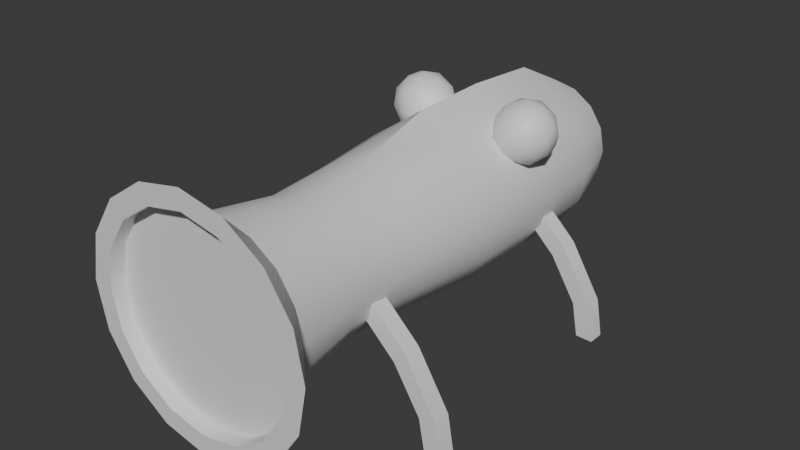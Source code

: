# Source: RangedEnemy.blend  (saved by Blender 4.4.32; exported with 4.5.12 LTS)
import bpy
from mathutils import Matrix  # noqa: F401  (used for matrix-valued properties, if any)

bpy.ops.wm.read_factory_settings(use_empty=True)
scene = bpy.context.scene
scene.name = 'Scene'

# ---- collections
col_collection = bpy.data.collections.new('Collection'); scene.collection.children.link(col_collection)

# ---- materials (node trees are filled in below, after node groups)
mat_text = bpy.data.materials.new('Text')

# ---- node groups
ng_smooth_by_angle = bpy.data.node_groups.new('Smooth by Angle', 'GeometryNodeTree')
_s = ng_smooth_by_angle.interface.new_socket(name='Mesh', in_out='OUTPUT', socket_type='NodeSocketGeometry')
_s = ng_smooth_by_angle.interface.new_socket(name='Mesh', in_out='INPUT', socket_type='NodeSocketGeometry')
_s = ng_smooth_by_angle.interface.new_socket(name='Angle', in_out='INPUT', socket_type='NodeSocketFloat')
_s.subtype = 'ANGLE'
_s.default_value = 0.5236
_s.min_value = 0.0
_s.max_value = 3.142
_s.description = 'Maximum face angle for smooth edges'
_s = ng_smooth_by_angle.interface.new_socket(name='Ignore Sharpness', in_out='INPUT', socket_type='NodeSocketBool')
_s.force_non_field = True
ng_smooth_by_angle.description = 'Set the sharpness of mesh edges based on the angle between the neighboring faces'
ng_smooth_by_angle.is_modifier = True
_N = ng_smooth_by_angle.nodes; _L = ng_smooth_by_angle.links
n0 = _N.new('GeometryNodeSetShadeSmooth'); n0.name = 'Set Shade Smooth'; n0.location = (120, -80)
n0.domain = 'EDGE'
n1 = _N.new('GeometryNodeSetShadeSmooth'); n1.name = 'Set Shade Smooth.001'; n1.location = (300, -80)
n2 = _N.new('NodeGroupOutput'); n2.name = 'Group Output'; n2.location = (480, -80)
n3 = _N.new('GeometryNodeInputMeshEdgeAngle'); n3.name = 'Edge Angle'; n3.location = (-440, -240)
n4 = _N.new('NodeGroupInput'); n4.name = 'Group Input'; n4.location = (-80, -80)
n5 = _N.new('GeometryNodeInputEdgeSmooth'); n5.name = 'Is Edge Smooth'; n5.location = (-260, -120)
n6 = _N.new('GeometryNodeInputShadeSmooth'); n6.name = 'Is Shade Smooth'; n6.location = (-440, -397)
n7 = _N.new('FunctionNodeCompare'); n7.name = 'Compare'; n7.location = (-260, -260)
n7.operation = 'LESS_EQUAL'
n7.inputs[6].default_value = (0.0, 0.0, 0.0, 0.0)
n7.inputs[7].default_value = (0.0, 0.0, 0.0, 0.0)
n8 = _N.new('FunctionNodeBooleanMath'); n8.name = 'Boolean Math.001'; n8.location = (-80, -260)
n9 = _N.new('NodeGroupInput'); n9.name = 'Group Input.001'; n9.location = (-440, -329)
n10 = _N.new('NodeGroupInput'); n10.name = 'Group Input.002'; n10.location = (-259, -189)
n11 = _N.new('FunctionNodeBooleanMath'); n11.name = 'Boolean Math'; n11.location = (-80, -149)
n11.operation = 'OR'
n12 = _N.new('FunctionNodeBooleanMath'); n12.name = 'Boolean Math.002'; n12.location = (-260, -380)
n12.operation = 'OR'
n13 = _N.new('NodeGroupInput'); n13.name = 'Group Input.003'; n13.location = (-440, -460)
_L.new(n3.outputs[0], n7.inputs[0])
_L.new(n1.outputs[0], n2.inputs[0])
_L.new(n9.outputs[1], n7.inputs[1])
_L.new(n7.outputs[0], n8.inputs[0])
_L.new(n4.outputs[0], n0.inputs[0])
_L.new(n0.outputs[0], n1.inputs[0])
_L.new(n8.outputs[0], n0.inputs[2])
_L.new(n10.outputs[2], n11.inputs[1])
_L.new(n5.outputs[0], n11.inputs[0])
_L.new(n11.outputs[0], n0.inputs[1])
_L.new(n13.outputs[2], n12.inputs[1])
_L.new(n6.outputs[0], n12.inputs[0])
_L.new(n12.outputs[0], n8.inputs[1])
n2.is_active_output = True

# ---- material node trees
mat_text.use_nodes = True; mat_text.node_tree.nodes.clear()
_N = mat_text.node_tree.nodes; _L = mat_text.node_tree.links
n0 = _N.new('ShaderNodeBsdfPrincipled'); n0.name = 'Principled BSDF'; n0.location = (10, 300)
n1 = _N.new('ShaderNodeOutputMaterial'); n1.name = 'Material Output'; n1.location = (300, 300)
_L.new(n0.outputs[0], n1.inputs[0])
n1.is_active_output = True

# ---- world
world_world = bpy.data.worlds.new('World'); scene.world = world_world
world_world.use_nodes = True; world_world.node_tree.nodes.clear()
_N = world_world.node_tree.nodes; _L = world_world.node_tree.links
n0 = _N.new('ShaderNodeOutputWorld'); n0.name = 'World Output'; n0.location = (300, 300)
n1 = _N.new('ShaderNodeBackground'); n1.name = 'Background'; n1.location = (10, 300)
n1.inputs[0].default_value = (0.05088, 0.05088, 0.05088, 1.0)
_L.new(n1.outputs[0], n0.inputs[0])
n0.is_active_output = True
world_world.color = (0.05088, 0.05088, 0.05088)
world_world.sun_shadow_jitter_overblur = 0.0

# ---- meshes
me_cube_002 = bpy.data.meshes.new('Cube.002')
me_cube_002.from_pydata([(-1.162, 1.507, 1.98), (-0.5939, 1.507, 2.526), (-1.162, 1.722, 1.98), (-0.5939, 1.722, 2.526), (-1.311, 1.507, 2.134), (-0.7424, 1.507, 2.681), (-1.311, 1.722, 2.134), (-0.7424, 1.722, 2.681), (-1.498, 1.722, 1.434), (-1.498, 1.507, 1.434), (-1.709, 1.722, 1.472), (-1.709, 1.507, 1.472), (-1.576, 1.722, 1.01), (-1.576, 1.507, 1.01), (-1.79, 1.722, 1.001), (-1.79, 1.507, 1.001), (3.116e-09, 3.107, 3.518), (-0.3027, 3.107, 3.458), (-0.5592, 3.107, 3.286), (-0.7307, 3.107, 3.03), (-0.7909, 3.107, 2.727), (-0.7307, 3.107, 2.425), (-0.5592, 3.107, 2.168), (-0.3027, 3.107, 1.997), (3.116e-09, 3.107, 1.936), (0.3027, 3.107, 1.997), (0.5592, 3.107, 2.168), (0.7307, 3.107, 2.425), (0.7909, 3.107, 2.727), (0.7307, 3.107, 3.03), (0.5592, 3.107, 3.286), (0.3027, 3.107, 3.458), (-8.052e-16, 2.364, 3.882), (-0.3827, 2.364, 3.651), (-0.7071, 2.364, 3.434), (-0.9239, 2.364, 3.11), (-1.0, 2.364, 2.727), (-0.9239, 2.364, 2.345), (-0.7071, 2.364, 2.02), (-0.3827, 2.364, 1.803), (-8.052e-16, 2.364, 1.727), (0.3827, 2.364, 1.803), (0.7071, 2.364, 2.02), (0.9239, 2.364, 2.345), (1.0, 2.364, 2.727), (0.9239, 2.364, 3.11), (0.7071, 2.364, 3.434), (0.3827, 2.364, 3.651), (-2.013e-15, 1.364, 3.946), (-0.3827, 1.364, 3.651), (-0.7071, 1.364, 3.434), (-0.9239, 1.364, 3.11), (-1.0, 1.364, 2.727), (-0.9239, 1.364, 2.345), (-0.7071, 1.364, 2.02), (-0.3827, 1.364, 1.803), (-2.013e-15, 1.364, 1.727), (0.3827, 1.364, 1.803), (0.7071, 1.364, 2.02), (0.9239, 1.364, 2.345), (1.0, 1.364, 2.727), (0.9239, 1.364, 3.11), (0.7071, 1.364, 3.434), (0.3827, 1.364, 3.651), (8.613e-15, 0.3641, 3.919), (-0.3827, 0.3641, 3.651), (-0.7071, 0.3641, 3.434), (-0.9239, 0.3641, 3.11), (-1.0, 0.3641, 2.727), (-0.9239, 0.3641, 2.345), (-0.7071, 0.3641, 2.02), (-0.3827, 0.3641, 1.803), (8.613e-15, 0.3641, 1.727), (0.3827, 0.3641, 1.803), (0.7071, 0.3641, 2.02), (0.9239, 0.3641, 2.345), (1.0, 0.3641, 2.727), (0.9239, 0.3641, 3.11), (0.7071, 0.3641, 3.434), (0.3827, 0.3641, 3.651), (1.485e-09, -0.6359, 3.628), (-0.3445, -0.6359, 3.559), (-0.6366, -0.6359, 3.364), (-0.8318, -0.6359, 3.072), (-0.9003, -0.6359, 2.727), (-0.8318, -0.6359, 2.383), (-0.6366, -0.6359, 2.091), (-0.3445, -0.6359, 1.895), (1.485e-09, -0.6359, 1.827), (0.3445, -0.6359, 1.895), (0.6366, -0.6359, 2.091), (0.8318, -0.6359, 2.383), (0.9003, -0.6359, 2.727), (0.8318, -0.6359, 3.072), (0.6366, -0.6359, 3.364), (0.3445, -0.6359, 3.559), (2.385e-09, -1.636, 3.567), (-0.3214, -1.636, 3.503), (-0.5939, -1.636, 3.321), (-0.776, -1.636, 3.049), (-0.8399, -1.636, 2.727), (-0.776, -1.636, 2.406), (-0.5939, -1.636, 2.133), (-0.3214, -1.636, 1.951), (2.385e-09, -1.636, 1.887), (0.3214, -1.636, 1.951), (0.5939, -1.636, 2.133), (0.776, -1.636, 2.406), (0.8399, -1.636, 2.727), (0.776, -1.636, 3.049), (0.5939, -1.636, 3.321), (0.3214, -1.636, 3.503), (4.049e-14, -2.636, 3.727), (-0.3827, -2.636, 3.651), (-0.7071, -2.636, 3.434), (-0.9239, -2.636, 3.11), (-1.0, -2.636, 2.727), (-0.9239, -2.636, 2.345), (-0.7071, -2.636, 2.02), (-0.3827, -2.636, 1.803), (4.049e-14, -2.636, 1.727), (0.3827, -2.636, 1.803), (0.7071, -2.636, 2.02), (0.9239, -2.636, 2.345), (1.0, -2.636, 2.727), (0.9239, -2.636, 3.11), (0.7071, -2.636, 3.434), (0.3827, -2.636, 3.651), (-0.4766, -3.108, 3.878), (-7.318e-09, -3.108, 3.973), (-0.8806, -3.108, 3.608), (-1.151, -3.108, 3.204), (-1.245, -3.108, 2.727), (-1.151, -3.108, 2.251), (-0.8806, -3.108, 1.847), (-0.4766, -3.108, 1.577), (-7.318e-09, -3.108, 1.482), (0.4766, -3.108, 1.577), (0.8806, -3.108, 1.847), (1.151, -3.108, 2.251), (1.245, -3.108, 2.727), (1.151, -3.108, 3.204), (0.8806, -3.108, 3.608), (0.4766, -3.108, 3.878), (-0.5706, -3.108, 4.105), (-7.318e-09, -3.108, 4.218), (-1.054, -3.108, 3.782), (-1.378, -3.108, 3.298), (-1.491, -3.108, 2.727), (-1.378, -3.108, 2.157), (-1.054, -3.108, 1.673), (-0.5706, -3.108, 1.35), (-7.318e-09, -3.108, 1.236), (0.5706, -3.108, 1.35), (1.054, -3.108, 1.673), (1.378, -3.108, 2.157), (1.491, -3.108, 2.727), (1.378, -3.108, 3.298), (1.054, -3.108, 3.782), (0.5706, -3.108, 4.105), (-0.4766, -2.927, 3.878), (-7.318e-09, -2.927, 3.973), (-0.8806, -2.927, 3.608), (-1.151, -2.927, 3.204), (-1.245, -2.927, 2.727), (-1.151, -2.927, 2.251), (-0.8806, -2.927, 1.847), (-0.4766, -2.927, 1.577), (-7.318e-09, -2.927, 1.482), (0.4766, -2.927, 1.577), (0.8806, -2.927, 1.847), (1.151, -2.927, 2.251), (1.245, -2.927, 2.727), (1.151, -2.927, 3.204), (0.8806, -2.927, 3.608), (0.4766, -2.927, 3.878), (-1.162, -1.462, 1.98), (-0.5939, -1.462, 2.526), (-1.162, -1.247, 1.98), (-0.5939, -1.247, 2.526), (-1.311, -1.462, 2.134), (-0.7424, -1.462, 2.681), (-1.311, -1.247, 2.134), (-0.7424, -1.247, 2.681), (-1.498, -1.247, 1.434), (-1.498, -1.462, 1.434), (-1.709, -1.247, 1.472), (-1.709, -1.462, 1.472), (-1.576, -1.247, 1.01), (-1.576, -1.462, 1.01), (-1.79, -1.247, 1.001), (-1.79, -1.462, 1.001), (1.111, 1.507, 1.98), (0.5424, 1.507, 2.526), (1.111, 1.722, 1.98), (0.5424, 1.722, 2.526), (1.259, 1.507, 2.134), (0.6908, 1.507, 2.681), (1.259, 1.722, 2.134), (0.6908, 1.722, 2.681), (1.446, 1.722, 1.434), (1.446, 1.507, 1.434), (1.657, 1.722, 1.472), (1.657, 1.507, 1.472), (1.524, 1.722, 1.01), (1.524, 1.507, 1.01), (1.738, 1.722, 1.001), (1.738, 1.507, 1.001), (1.111, -1.462, 1.98), (0.5424, -1.462, 2.526), (1.111, -1.247, 1.98), (0.5424, -1.247, 2.526), (1.259, -1.462, 2.134), (0.6908, -1.462, 2.681), (1.259, -1.247, 2.134), (0.6908, -1.247, 2.681), (1.446, -1.247, 1.434), (1.446, -1.462, 1.434), (1.657, -1.247, 1.472), (1.657, -1.462, 1.472), (1.524, -1.247, 1.01), (1.524, -1.462, 1.01), (1.738, -1.247, 1.001), (1.738, -1.462, 1.001), (-0.6654, 1.243, 3.2), (-0.3835, 1.038, 3.415), (-0.7731, 0.9113, 3.415), (-1.014, 1.243, 3.415), (-0.7731, 1.574, 3.415), (-0.3835, 1.447, 3.415), (-0.5577, 0.9113, 3.764), (-0.9473, 1.038, 3.764), (-0.9473, 1.447, 3.764), (-0.5577, 1.574, 3.764), (-0.3169, 1.243, 3.764), (-0.6654, 1.243, 3.979), (-0.7287, 1.048, 3.258), (-0.4997, 1.122, 3.258), (-0.563, 0.9275, 3.385), (-0.334, 1.243, 3.385), (-0.4997, 1.363, 3.258), (-0.8702, 1.243, 3.258), (-0.9335, 1.048, 3.385), (-0.7287, 1.437, 3.258), (-0.9335, 1.437, 3.385), (-0.563, 1.558, 3.385), (-0.2949, 1.122, 3.589), (-0.2949, 1.363, 3.589), (-0.6654, 0.8531, 3.589), (-0.4364, 0.9275, 3.589), (-1.036, 1.122, 3.589), (-0.8944, 0.9275, 3.589), (-0.8944, 1.558, 3.589), (-1.036, 1.363, 3.589), (-0.4364, 1.558, 3.589), (-0.6654, 1.632, 3.589), (-0.3973, 1.048, 3.794), (-0.7678, 0.9275, 3.794), (-0.9968, 1.243, 3.794), (-0.7678, 1.558, 3.794), (-0.3973, 1.437, 3.794), (-0.6021, 1.048, 3.921), (-0.4606, 1.243, 3.921), (-0.8311, 1.122, 3.921), (-0.8311, 1.363, 3.921), (-0.6021, 1.437, 3.921), (0.7996, 1.243, 3.2), (1.082, 1.038, 3.415), (0.692, 0.9113, 3.415), (0.4512, 1.243, 3.415), (0.692, 1.574, 3.415), (1.082, 1.447, 3.415), (0.9073, 0.9113, 3.764), (0.5177, 1.038, 3.764), (0.5177, 1.447, 3.764), (0.9073, 1.574, 3.764), (1.148, 1.243, 3.764), (0.7996, 1.243, 3.979), (0.7363, 1.048, 3.258), (0.9653, 1.122, 3.258), (0.902, 0.9275, 3.385), (1.131, 1.243, 3.385), (0.9653, 1.363, 3.258), (0.5948, 1.243, 3.258), (0.5315, 1.048, 3.385), (0.7363, 1.437, 3.258), (0.5315, 1.437, 3.385), (0.902, 1.558, 3.385), (1.17, 1.122, 3.589), (1.17, 1.363, 3.589), (0.7996, 0.8531, 3.589), (1.029, 0.9275, 3.589), (0.4291, 1.122, 3.589), (0.5706, 0.9275, 3.589), (0.5706, 1.558, 3.589), (0.4291, 1.363, 3.589), (1.029, 1.558, 3.589), (0.7996, 1.632, 3.589), (1.068, 1.048, 3.794), (0.6972, 0.9275, 3.794), (0.4682, 1.243, 3.794), (0.6972, 1.558, 3.794), (1.068, 1.437, 3.794), (0.8629, 1.048, 3.921), (1.004, 1.243, 3.921), (0.6339, 1.122, 3.921), (0.6339, 1.363, 3.921), (0.8629, 1.437, 3.921)], [], [(0, 2, 3, 1), (2, 6, 7, 3), (6, 4, 5, 7), (4, 0, 1, 5), (4, 11, 9, 0), (7, 5, 1, 3), (9, 13, 12, 8), (2, 8, 10, 6), (0, 9, 8, 2), (6, 10, 11, 4), (12, 13, 15, 14), (11, 15, 13, 9), (8, 12, 14, 10), (10, 14, 15, 11), (17, 16, 31, 30, 29, 28, 27, 26, 25, 24, 23, 22, 21, 20, 19, 18), (38, 39, 55, 54), (16, 17, 33, 32), (31, 16, 32, 47), (24, 25, 41, 40), (17, 18, 34, 33), (25, 26, 42, 41), (18, 19, 35, 34), (26, 27, 43, 42), (19, 20, 36, 35), (27, 28, 44, 43), (20, 21, 37, 36), (28, 29, 45, 44), (21, 22, 38, 37), (29, 30, 46, 45), (22, 23, 39, 38), (30, 31, 47, 46), (23, 24, 40, 39), (59, 60, 76, 75), (46, 47, 63, 62), (39, 40, 56, 55), (32, 33, 49, 48), (47, 32, 48, 63), (40, 41, 57, 56), (33, 34, 50, 49), (41, 42, 58, 57), (34, 35, 51, 50), (42, 43, 59, 58), (35, 36, 52, 51), (43, 44, 60, 59), (36, 37, 53, 52), (44, 45, 61, 60), (37, 38, 54, 53), (45, 46, 62, 61), (73, 74, 90, 89), (52, 53, 69, 68), (60, 61, 77, 76), (53, 54, 70, 69), (61, 62, 78, 77), (54, 55, 71, 70), (62, 63, 79, 78), (55, 56, 72, 71), (48, 49, 65, 64), (63, 48, 64, 79), (56, 57, 73, 72), (49, 50, 66, 65), (57, 58, 74, 73), (50, 51, 67, 66), (58, 59, 75, 74), (51, 52, 68, 67), (94, 95, 111, 110), (66, 67, 83, 82), (74, 75, 91, 90), (67, 68, 84, 83), (75, 76, 92, 91), (68, 69, 85, 84), (76, 77, 93, 92), (69, 70, 86, 85), (77, 78, 94, 93), (70, 71, 87, 86), (78, 79, 95, 94), (71, 72, 88, 87), (64, 65, 81, 80), (79, 64, 80, 95), (72, 73, 89, 88), (65, 66, 82, 81), (100, 101, 117, 116), (87, 88, 104, 103), (80, 81, 97, 96), (95, 80, 96, 111), (88, 89, 105, 104), (81, 82, 98, 97), (89, 90, 106, 105), (82, 83, 99, 98), (90, 91, 107, 106), (83, 84, 100, 99), (91, 92, 108, 107), (84, 85, 101, 100), (92, 93, 109, 108), (85, 86, 102, 101), (93, 94, 110, 109), (86, 87, 103, 102), (121, 122, 154, 153), (108, 109, 125, 124), (101, 102, 118, 117), (109, 110, 126, 125), (102, 103, 119, 118), (110, 111, 127, 126), (103, 104, 120, 119), (96, 97, 113, 112), (111, 96, 112, 127), (104, 105, 121, 120), (97, 98, 114, 113), (105, 106, 122, 121), (98, 99, 115, 114), (106, 107, 123, 122), (99, 100, 116, 115), (107, 108, 124, 123), (143, 129, 161, 175), (114, 115, 147, 146), (122, 123, 155, 154), (115, 116, 148, 147), (123, 124, 156, 155), (116, 117, 149, 148), (124, 125, 157, 156), (117, 118, 150, 149), (125, 126, 158, 157), (118, 119, 151, 150), (126, 127, 159, 158), (119, 120, 152, 151), (112, 113, 144, 145), (127, 112, 145, 159), (120, 121, 153, 152), (113, 114, 146, 144), (128, 129, 145, 144), (130, 128, 144, 146), (131, 130, 146, 147), (132, 131, 147, 148), (133, 132, 148, 149), (134, 133, 149, 150), (135, 134, 150, 151), (136, 135, 151, 152), (137, 136, 152, 153), (138, 137, 153, 154), (139, 138, 154, 155), (140, 139, 155, 156), (141, 140, 156, 157), (142, 141, 157, 158), (143, 142, 158, 159), (129, 143, 159, 145), (160, 162, 163, 164, 165, 166, 167, 168, 169, 170, 171, 172, 173, 174, 175, 161), (136, 137, 169, 168), (128, 130, 162, 160), (137, 138, 170, 169), (130, 131, 163, 162), (138, 139, 171, 170), (131, 132, 164, 163), (139, 140, 172, 171), (132, 133, 165, 164), (140, 141, 173, 172), (133, 134, 166, 165), (141, 142, 174, 173), (134, 135, 167, 166), (142, 143, 175, 174), (135, 136, 168, 167), (129, 128, 160, 161), (176, 178, 179, 177), (178, 182, 183, 179), (182, 180, 181, 183), (180, 176, 177, 181), (180, 187, 185, 176), (183, 181, 177, 179), (185, 189, 188, 184), (178, 184, 186, 182), (176, 185, 184, 178), (182, 186, 187, 180), (188, 189, 191, 190), (187, 191, 189, 185), (184, 188, 190, 186), (186, 190, 191, 187), (192, 194, 195, 193), (194, 198, 199, 195), (198, 196, 197, 199), (196, 192, 193, 197), (196, 203, 201, 192), (199, 197, 193, 195), (201, 205, 204, 200), (194, 200, 202, 198), (192, 201, 200, 194), (198, 202, 203, 196), (204, 205, 207, 206), (203, 207, 205, 201), (200, 204, 206, 202), (202, 206, 207, 203), (208, 210, 211, 209), (210, 214, 215, 211), (214, 212, 213, 215), (212, 208, 209, 213), (212, 219, 217, 208), (215, 213, 209, 211), (217, 221, 220, 216), (210, 216, 218, 214), (208, 217, 216, 210), (214, 218, 219, 212), (220, 221, 223, 222), (219, 223, 221, 217), (216, 220, 222, 218), (218, 222, 223, 219), (224, 237, 236), (225, 237, 239), (224, 236, 241), (224, 241, 243), (224, 243, 240), (225, 239, 246), (226, 238, 248), (227, 242, 250), (228, 244, 252), (229, 245, 254), (225, 246, 249), (226, 248, 251), (227, 250, 253), (228, 252, 255), (229, 254, 247), (230, 256, 261), (231, 257, 263), (232, 258, 264), (233, 259, 265), (234, 260, 262), (262, 265, 235), (262, 260, 265), (260, 233, 265), (265, 264, 235), (265, 259, 264), (259, 232, 264), (264, 263, 235), (264, 258, 263), (258, 231, 263), (263, 261, 235), (263, 257, 261), (257, 230, 261), (261, 262, 235), (261, 256, 262), (256, 234, 262), (247, 260, 234), (247, 254, 260), (254, 233, 260), (255, 259, 233), (255, 252, 259), (252, 232, 259), (253, 258, 232), (253, 250, 258), (250, 231, 258), (251, 257, 231), (251, 248, 257), (248, 230, 257), (249, 256, 230), (249, 246, 256), (246, 234, 256), (254, 255, 233), (254, 245, 255), (245, 228, 255), (252, 253, 232), (252, 244, 253), (244, 227, 253), (250, 251, 231), (250, 242, 251), (242, 226, 251), (248, 249, 230), (248, 238, 249), (238, 225, 249), (246, 247, 234), (246, 239, 247), (239, 229, 247), (240, 245, 229), (240, 243, 245), (243, 228, 245), (243, 244, 228), (243, 241, 244), (241, 227, 244), (241, 242, 227), (241, 236, 242), (236, 226, 242), (239, 240, 229), (239, 237, 240), (237, 224, 240), (236, 238, 226), (236, 237, 238), (237, 225, 238), (266, 279, 278), (267, 279, 281), (266, 278, 283), (266, 283, 285), (266, 285, 282), (267, 281, 288), (268, 280, 290), (269, 284, 292), (270, 286, 294), (271, 287, 296), (267, 288, 291), (268, 290, 293), (269, 292, 295), (270, 294, 297), (271, 296, 289), (272, 298, 303), (273, 299, 305), (274, 300, 306), (275, 301, 307), (276, 302, 304), (304, 307, 277), (304, 302, 307), (302, 275, 307), (307, 306, 277), (307, 301, 306), (301, 274, 306), (306, 305, 277), (306, 300, 305), (300, 273, 305), (305, 303, 277), (305, 299, 303), (299, 272, 303), (303, 304, 277), (303, 298, 304), (298, 276, 304), (289, 302, 276), (289, 296, 302), (296, 275, 302), (297, 301, 275), (297, 294, 301), (294, 274, 301), (295, 300, 274), (295, 292, 300), (292, 273, 300), (293, 299, 273), (293, 290, 299), (290, 272, 299), (291, 298, 272), (291, 288, 298), (288, 276, 298), (296, 297, 275), (296, 287, 297), (287, 270, 297), (294, 295, 274), (294, 286, 295), (286, 269, 295), (292, 293, 273), (292, 284, 293), (284, 268, 293), (290, 291, 272), (290, 280, 291), (280, 267, 291), (288, 289, 276), (288, 281, 289), (281, 271, 289), (282, 287, 271), (282, 285, 287), (285, 270, 287), (285, 286, 270), (285, 283, 286), (283, 269, 286), (283, 284, 269), (283, 278, 284), (278, 268, 284), (281, 282, 271), (281, 279, 282), (279, 266, 282), (278, 280, 268), (278, 279, 280), (279, 267, 280)])
me_cube_002.polygons.foreach_set('use_smooth', [True] * 362)
_uv = me_cube_002.uv_layers.new(name='UVMap')
_uv.uv.foreach_set('vector', [0.9541, 0.07353, 0.9302, 0.07373, 0.9306, 0.0001994, 0.9546, 5.576e-09, 0.8666, 0.09114, 0.8433, 0.08567, 0.8634, 1.784e-08, 0.8867, 0.005472, 0.1972, 0.7822, 0.1732, 0.7822, 0.1737, 0.6963, 0.1976, 0.6963, 0.9302, 0.08567, 0.9069, 0.09114, 0.8867, 0.005472, 0.91, 2.092e-08, 0.9302, 0.08567, 0.9272, 0.172, 0.9052, 0.1627, 0.9069, 0.09114, 0.8896, 0.295, 0.8896, 0.3189, 0.8665, 0.3191, 0.8665, 0.2952, 0.9541, 0.1413, 0.9546, 0.1894, 0.9306, 0.1896, 0.9302, 0.1415, 0.8666, 0.09114, 0.8683, 0.1627, 0.8463, 0.172, 0.8433, 0.08567, 0.9541, 0.07353, 0.9541, 0.1413, 0.9302, 0.1415, 0.9302, 0.07373, 0.1972, 0.7822, 0.1972, 0.8684, 0.1733, 0.8684, 0.1732, 0.7822, 0.9369, 0.295, 0.9369, 0.3189, 0.9137, 0.319, 0.9137, 0.2951, 0.9272, 0.172, 0.9063, 0.221, 0.8867, 0.2072, 0.9052, 0.1627, 0.8683, 0.1627, 0.8867, 0.2072, 0.8672, 0.221, 0.8463, 0.172, 0.1972, 0.8684, 0.1976, 0.9172, 0.1737, 0.9172, 0.1733, 0.8684, 0.1601, 0.7338, 0.1732, 0.7657, 0.1732, 0.8001, 0.1601, 0.832, 0.1357, 0.8563, 0.1039, 0.8695, 0.06939, 0.8695, 0.03755, 0.8563, 0.01319, 0.832, -1.432e-08, 0.8001, -1.27e-08, 0.7657, 0.01319, 0.7338, 0.03755, 0.7095, 0.06939, 0.6963, 0.1039, 0.6963, 0.1357, 0.7095, 0.3926, 0.08385, 0.4329, 0.08422, 0.4329, 0.1959, 0.3926, 0.1955, 0.1662, 0.6963, 0.142, 0.6958, 0.155, 0.6125, 0.2001, 0.6129, 0.5961, 0.3266, 0.6285, 0.3271, 0.6498, 0.4086, 0.5998, 0.4086, 0.4719, 0.0008212, 0.5037, 0.00053, 0.5167, 0.08385, 0.4765, 0.08421, 0.142, 0.6958, 0.1102, 0.6955, 0.1148, 0.6121, 0.155, 0.6125, 0.2251, -8.298e-09, 0.2501, 0.0005394, 0.2377, 0.08388, 0.2061, 0.0832, 0.1102, 0.6955, 0.07573, 0.6955, 0.07127, 0.6121, 0.1148, 0.6121, 0.2501, 0.0005394, 0.2823, 0.0008198, 0.2784, 0.08423, 0.2377, 0.08388, 0.07573, 0.6955, 0.04383, 0.6958, 0.03094, 0.6125, 0.07127, 0.6121, 0.2823, 0.0008198, 0.3168, 0.0007985, 0.3219, 0.08421, 0.2784, 0.08423, 0.04383, 0.6958, 0.01936, 0.6963, 2.295e-08, 0.6131, 0.03094, 0.6125, 0.3168, 0.0007985, 0.3482, 0.0004789, 0.3617, 0.0838, 0.3219, 0.08421, 0.3811, 4.072e-09, 0.4055, 0.0005344, 0.3926, 0.08385, 0.3617, 0.08318, 0.5304, 0.3272, 0.5617, 0.3267, 0.5563, 0.4086, 0.5167, 0.4093, 0.4055, 0.0005344, 0.4374, 0.0008228, 0.4329, 0.08422, 0.3926, 0.08385, 0.5617, 0.3267, 0.5961, 0.3266, 0.5998, 0.4086, 0.5563, 0.4086, 0.4374, 0.0008228, 0.4719, 0.0008212, 0.4765, 0.08421, 0.4329, 0.08422, 0.2784, 0.1959, 0.3219, 0.1958, 0.3219, 0.3075, 0.2784, 0.3075, 0.5563, 0.4086, 0.5998, 0.4086, 0.5998, 0.5202, 0.5563, 0.5202, 0.4329, 0.08422, 0.4765, 0.08421, 0.4765, 0.1959, 0.4329, 0.1959, 0.2001, 0.6129, 0.155, 0.6125, 0.155, 0.5008, 0.2061, 0.5012, 0.5998, 0.4086, 0.6498, 0.4086, 0.6535, 0.5199, 0.5998, 0.5202, 0.4765, 0.08421, 0.5167, 0.08385, 0.5167, 0.1955, 0.4765, 0.1959, 0.155, 0.6125, 0.1148, 0.6121, 0.1148, 0.5005, 0.155, 0.5008, 0.2061, 0.0832, 0.2377, 0.08388, 0.2377, 0.1955, 0.2061, 0.1948, 0.1148, 0.6121, 0.07127, 0.6121, 0.07127, 0.5005, 0.1148, 0.5005, 0.2377, 0.08388, 0.2784, 0.08423, 0.2784, 0.1959, 0.2377, 0.1955, 0.07127, 0.6121, 0.03094, 0.6125, 0.03094, 0.5008, 0.07127, 0.5005, 0.2784, 0.08423, 0.3219, 0.08421, 0.3219, 0.1958, 0.2784, 0.1959, 0.03094, 0.6125, 2.295e-08, 0.6131, 1.651e-08, 0.5015, 0.03094, 0.5008, 0.3219, 0.08421, 0.3617, 0.0838, 0.3617, 0.1954, 0.3219, 0.1958, 0.3617, 0.08318, 0.3926, 0.08385, 0.3926, 0.1955, 0.3617, 0.1948, 0.5167, 0.4093, 0.5563, 0.4086, 0.5563, 0.5202, 0.5167, 0.5209, 0.2061, 0.3065, 0.2377, 0.3072, 0.2436, 0.4186, 0.2151, 0.418, 0.03094, 0.5008, 1.651e-08, 0.5015, 1.025e-08, 0.3898, 0.03094, 0.3892, 0.3219, 0.1958, 0.3617, 0.1954, 0.3617, 0.3071, 0.3219, 0.3075, 0.3617, 0.1948, 0.3926, 0.1955, 0.3926, 0.3071, 0.3617, 0.3065, 0.5167, 0.5209, 0.5563, 0.5202, 0.5563, 0.6318, 0.5167, 0.6325, 0.3926, 0.1955, 0.4329, 0.1959, 0.4329, 0.3075, 0.3926, 0.3071, 0.5563, 0.5202, 0.5998, 0.5202, 0.5998, 0.6317, 0.5563, 0.6318, 0.4329, 0.1959, 0.4765, 0.1959, 0.4765, 0.3075, 0.4329, 0.3075, 0.2061, 0.5012, 0.155, 0.5008, 0.155, 0.3892, 0.2036, 0.3896, 0.5998, 0.5202, 0.6535, 0.5199, 0.6519, 0.6316, 0.5998, 0.6317, 0.4765, 0.1959, 0.5167, 0.1955, 0.5167, 0.3071, 0.4765, 0.3075, 0.155, 0.5008, 0.1148, 0.5005, 0.1148, 0.3888, 0.155, 0.3892, 0.2061, 0.1948, 0.2377, 0.1955, 0.2377, 0.3072, 0.2061, 0.3065, 0.1148, 0.5005, 0.07127, 0.5005, 0.07127, 0.3888, 0.1148, 0.3888, 0.2377, 0.1955, 0.2784, 0.1959, 0.2784, 0.3075, 0.2377, 0.3072, 0.07127, 0.5005, 0.03094, 0.5008, 0.03094, 0.3892, 0.07127, 0.3888, 0.5589, 0.7438, 0.5981, 0.7438, 0.597, 0.8556, 0.5604, 0.8557, 0.1148, 0.3888, 0.07127, 0.3888, 0.0734, 0.2774, 0.1126, 0.2774, 0.2377, 0.3072, 0.2784, 0.3075, 0.2803, 0.4189, 0.2436, 0.4186, 0.07127, 0.3888, 0.03094, 0.3892, 0.03709, 0.2777, 0.0734, 0.2774, 0.2784, 0.3075, 0.3219, 0.3075, 0.3195, 0.4189, 0.2803, 0.4189, 0.03094, 0.3892, 1.025e-08, 0.3898, 0.009226, 0.2783, 0.03709, 0.2777, 0.3219, 0.3075, 0.3617, 0.3071, 0.3553, 0.4185, 0.3195, 0.4189, 0.3617, 0.3065, 0.3926, 0.3071, 0.3988, 0.4186, 0.371, 0.418, 0.5167, 0.6325, 0.5563, 0.6318, 0.5589, 0.7438, 0.5232, 0.7445, 0.3926, 0.3071, 0.4329, 0.3075, 0.435, 0.4189, 0.3988, 0.4186, 0.5563, 0.6318, 0.5998, 0.6317, 0.5981, 0.7438, 0.5589, 0.7438, 0.4329, 0.3075, 0.4765, 0.3075, 0.4743, 0.4189, 0.435, 0.4189, 0.2036, 0.3896, 0.155, 0.3892, 0.1488, 0.2777, 0.1764, 0.2783, 0.5998, 0.6317, 0.6519, 0.6316, 0.6349, 0.7443, 0.5981, 0.7438, 0.4765, 0.3075, 0.5167, 0.3071, 0.5105, 0.4186, 0.4743, 0.4189, 0.155, 0.3892, 0.1148, 0.3888, 0.1126, 0.2774, 0.1488, 0.2777, 0.04081, 0.1662, 0.01482, 0.1667, 1.107e-08, 0.05487, 0.03094, 0.05423, 0.435, 0.4189, 0.4743, 0.4189, 0.4729, 0.5304, 0.4364, 0.5304, 0.6349, 0.7443, 0.6636, 0.7453, 0.6582, 0.8571, 0.6313, 0.8561, 0.5981, 0.7438, 0.6349, 0.7443, 0.6313, 0.8561, 0.597, 0.8556, 0.4743, 0.4189, 0.5105, 0.4186, 0.5067, 0.5301, 0.4729, 0.5304, 0.1488, 0.2777, 0.1126, 0.2774, 0.1113, 0.1659, 0.145, 0.1662, 0.2151, 0.418, 0.2436, 0.4186, 0.2472, 0.5301, 0.2207, 0.5295, 0.1126, 0.2774, 0.0734, 0.2774, 0.07468, 0.1659, 0.1113, 0.1659, 0.2436, 0.4186, 0.2803, 0.4189, 0.2814, 0.5304, 0.2472, 0.5301, 0.0734, 0.2774, 0.03709, 0.2777, 0.04081, 0.1662, 0.07468, 0.1659, 0.2803, 0.4189, 0.3195, 0.4189, 0.318, 0.5304, 0.2814, 0.5304, 0.03709, 0.2777, 0.009226, 0.2783, 0.01482, 0.1667, 0.04081, 0.1662, 0.3195, 0.4189, 0.3553, 0.4185, 0.3514, 0.53, 0.318, 0.5304, 0.371, 0.418, 0.3988, 0.4186, 0.4025, 0.5301, 0.3766, 0.5295, 0.5232, 0.7445, 0.5589, 0.7438, 0.5604, 0.8557, 0.5272, 0.8563, 0.3988, 0.4186, 0.435, 0.4189, 0.4364, 0.5304, 0.4025, 0.5301, 0.3784, 0.8107, 0.3784, 0.7671, 0.4322, 0.7564, 0.4322, 0.8214, 0.318, 0.5304, 0.3514, 0.53, 0.3617, 0.642, 0.3219, 0.6424, 0.3766, 0.5295, 0.4025, 0.5301, 0.3926, 0.6421, 0.3617, 0.6414, 0.5272, 0.8563, 0.5604, 0.8557, 0.5563, 0.9666, 0.5167, 0.9673, 0.4025, 0.5301, 0.4364, 0.5304, 0.4329, 0.6424, 0.3926, 0.6421, 0.5604, 0.8557, 0.597, 0.8556, 0.5998, 0.9665, 0.5563, 0.9666, 0.4364, 0.5304, 0.4729, 0.5304, 0.4765, 0.6424, 0.4329, 0.6424, 0.6313, 0.8561, 0.6582, 0.8571, 0.6726, 0.9683, 0.6407, 0.9671, 0.597, 0.8556, 0.6313, 0.8561, 0.6407, 0.9671, 0.5998, 0.9665, 0.4729, 0.5304, 0.5067, 0.5301, 0.5167, 0.6421, 0.4765, 0.6424, 0.145, 0.1662, 0.1113, 0.1659, 0.1148, 0.05389, 0.155, 0.05424, 0.2207, 0.5295, 0.2472, 0.5301, 0.2377, 0.6421, 0.2061, 0.6414, 0.1113, 0.1659, 0.07468, 0.1659, 0.07127, 0.05388, 0.1148, 0.05389, 0.2472, 0.5301, 0.2814, 0.5304, 0.2784, 0.6424, 0.2377, 0.6421, 0.07468, 0.1659, 0.04081, 0.1662, 0.03094, 0.05423, 0.07127, 0.05388, 0.2814, 0.5304, 0.318, 0.5304, 0.3219, 0.6424, 0.2784, 0.6424, 0.9682, 0.4311, 0.968, 0.3768, 0.9882, 0.3767, 0.9884, 0.431, 0.1148, 0.05389, 0.07127, 0.05388, 0.06081, 5.755e-08, 0.1258, 5.996e-06, 0.3784, 0.7671, 0.3617, 0.7268, 0.4073, 0.6964, 0.4322, 0.7564, 0.884, 0.6382, 0.8598, 0.6744, 0.8091, 0.6534, 0.8452, 0.5994, 0.2784, 0.6424, 0.3219, 0.6424, 0.3341, 0.6964, 0.2692, 0.6964, 0.8598, 0.6744, 0.8513, 0.7172, 0.7964, 0.7172, 0.8091, 0.6534, 0.6726, 0.8564, 0.7089, 0.8322, 0.7476, 0.871, 0.6936, 0.9071, 0.8513, 0.7172, 0.8598, 0.7599, 0.8091, 0.7809, 0.7964, 0.7172, 0.7089, 0.8322, 0.7331, 0.796, 0.7837, 0.817, 0.7476, 0.871, 0.8598, 0.7599, 0.884, 0.7961, 0.8452, 0.8349, 0.8091, 0.7809, 0.7331, 0.796, 0.7416, 0.7533, 0.7964, 0.7533, 0.7837, 0.817, 0.4329, 0.6424, 0.4765, 0.6424, 0.4873, 0.6964, 0.4223, 0.6964, 0.7331, 0.7105, 0.7089, 0.6743, 0.7476, 0.6355, 0.7837, 0.6895, 0.7416, 0.7533, 0.7331, 0.7105, 0.7837, 0.6895, 0.7964, 0.7533, 0.3617, 0.8509, 0.3784, 0.8107, 0.4322, 0.8214, 0.4073, 0.8814, 0.7089, 0.6743, 0.6726, 0.6501, 0.6936, 0.5994, 0.7476, 0.6355, 0.6027, 0.04769, 0.5644, 0.08606, 0.5416, 0.0708, 0.5875, 0.02486, 0.6529, 0.02692, 0.6027, 0.04769, 0.5875, 0.02486, 0.6475, 2.267e-08, 0.7071, 0.02692, 0.6529, 0.02692, 0.6475, 2.267e-08, 0.7125, 1.124e-08, 0.7573, 0.04769, 0.7071, 0.02692, 0.7125, 1.124e-08, 0.7725, 0.02486, 0.7956, 0.08606, 0.7573, 0.04769, 0.7725, 0.02486, 0.8185, 0.0708, 0.8164, 0.1362, 0.7956, 0.08606, 0.8185, 0.0708, 0.8433, 0.1308, 0.8164, 0.1904, 0.8164, 0.1362, 0.8433, 0.1308, 0.8433, 0.1958, 0.7956, 0.2406, 0.8164, 0.1904, 0.8433, 0.1958, 0.8185, 0.2558, 0.7573, 0.2789, 0.7956, 0.2406, 0.8185, 0.2558, 0.7725, 0.3018, 0.7071, 0.2997, 0.7573, 0.2789, 0.7725, 0.3018, 0.7125, 0.3266, 0.6529, 0.2997, 0.7071, 0.2997, 0.7125, 0.3266, 0.6475, 0.3266, 0.6027, 0.2789, 0.6529, 0.2997, 0.6475, 0.3266, 0.5875, 0.3018, 0.5644, 0.2406, 0.6027, 0.2789, 0.5875, 0.3018, 0.5416, 0.2558, 0.5436, 0.1904, 0.5644, 0.2406, 0.5416, 0.2558, 0.5167, 0.1958, 0.5436, 0.1362, 0.5436, 0.1904, 0.5167, 0.1958, 0.5167, 0.1308, 0.5644, 0.08606, 0.5436, 0.1362, 0.5167, 0.1308, 0.5416, 0.0708, 0.7819, 0.3266, 0.8362, 0.3266, 0.8863, 0.3474, 0.9247, 0.3858, 0.9454, 0.4359, 0.9454, 0.4902, 0.9247, 0.5403, 0.8863, 0.5787, 0.8362, 0.5994, 0.7819, 0.5994, 0.7318, 0.5787, 0.6934, 0.5403, 0.6726, 0.4902, 0.6726, 0.4359, 0.6934, 0.3858, 0.7318, 0.3474, 0.9669, 0.481, 0.9657, 0.5208, 0.9454, 0.521, 0.9466, 0.4812, 0.9758, -5.98e-09, 0.9751, 0.0394, 0.9548, 0.03948, 0.9555, 7.873e-05, 0.9708, 0.7925, 0.9714, 0.7424, 0.9917, 0.7425, 0.991, 0.7926, 0.9751, 0.0394, 0.9748, 0.09007, 0.9546, 0.09015, 0.9548, 0.03948, 0.9714, 0.7424, 0.9717, 0.6882, 0.9919, 0.6883, 0.9917, 0.7425, 0.9748, 0.09007, 0.9751, 0.1443, 0.9548, 0.1444, 0.9546, 0.09015, 0.9717, 0.6882, 0.9714, 0.638, 0.9917, 0.638, 0.9919, 0.6883, 0.9751, 0.1443, 0.9758, 0.1939, 0.9555, 0.1939, 0.9548, 0.1444, 0.9714, 0.638, 0.9708, 0.5994, 0.991, 0.5995, 0.9917, 0.638, 0.9657, 0.3266, 0.9669, 0.3759, 0.9466, 0.3761, 0.9454, 0.3268, 0.9673, 0.5197, 0.968, 0.4812, 0.9882, 0.4812, 0.9875, 0.5196, 0.9669, 0.3759, 0.9673, 0.4302, 0.947, 0.4303, 0.9466, 0.3761, 0.968, 0.4812, 0.9682, 0.4311, 0.9884, 0.431, 0.9882, 0.4812, 0.9673, 0.4302, 0.9669, 0.481, 0.9466, 0.4812, 0.947, 0.4303, 0.968, 0.3768, 0.9673, 0.3267, 0.9875, 0.3266, 0.9882, 0.3767, 0.3602, 0.77, 0.3363, 0.7702, 0.3368, 0.6966, 0.3607, 0.6964, 0.4555, 0.7875, 0.4322, 0.782, 0.4523, 0.6964, 0.4756, 0.7018, 0.4995, 0.7823, 0.4756, 0.7822, 0.4761, 0.6964, 0.5, 0.6964, 0.9708, 0.6851, 0.9475, 0.6906, 0.9274, 0.6049, 0.9507, 0.5994, 0.9708, 0.6851, 0.9679, 0.7714, 0.9458, 0.7621, 0.9475, 0.6906, 0.8665, 0.295, 0.8665, 0.3189, 0.8433, 0.3191, 0.8433, 0.2952, 0.3603, 0.8377, 0.3607, 0.8858, 0.3368, 0.886, 0.3364, 0.8379, 0.4555, 0.7875, 0.4572, 0.8591, 0.4351, 0.8683, 0.4322, 0.782, 0.3602, 0.77, 0.3603, 0.8377, 0.3364, 0.8379, 0.3363, 0.7702, 0.4995, 0.7823, 0.4996, 0.8685, 0.4756, 0.8685, 0.4756, 0.7822, 0.9129, 0.295, 0.9129, 0.3189, 0.8896, 0.319, 0.8896, 0.2951, 0.9679, 0.7714, 0.9469, 0.8204, 0.9274, 0.8066, 0.9458, 0.7621, 0.4572, 0.8591, 0.4756, 0.9035, 0.4561, 0.9174, 0.4351, 0.8683, 0.4996, 0.8685, 0.5, 0.9173, 0.4761, 0.9173, 0.4756, 0.8685, 0.9765, 0.9212, 0.9526, 0.9209, 0.953, 0.8349, 0.9769, 0.8352, 0.2294, 0.7876, 0.2061, 0.7821, 0.2262, 0.6964, 0.2495, 0.7019, 1.0, 0.2071, 0.9761, 0.2075, 0.9758, 0.1333, 0.9997, 0.1328, 0.2929, 0.7821, 0.2696, 0.7876, 0.2495, 0.7019, 0.2728, 0.6964, 0.2929, 0.7821, 0.29, 0.8684, 0.2679, 0.8591, 0.2696, 0.7876, 0.2266, 0.9177, 0.2266, 0.9416, 0.2061, 0.9413, 0.2061, 0.9174, 0.1708, 0.8698, 0.1708, 0.914, 0.1469, 0.9138, 0.1469, 0.8695, 0.2294, 0.7876, 0.2311, 0.8591, 0.209, 0.8684, 0.2061, 0.7821, 0.9765, 0.9212, 0.9769, 0.9851, 0.953, 0.9848, 0.9526, 0.9209, 1.0, 0.2071, 0.9997, 0.2652, 0.9758, 0.2657, 0.9761, 0.2075, 0.474, 0.9178, 0.474, 0.9417, 0.4531, 0.9413, 0.4531, 0.9174, 0.29, 0.8684, 0.269, 0.9174, 0.2495, 0.9036, 0.2679, 0.8591, 0.2311, 0.8591, 0.2495, 0.9036, 0.2299, 0.9174, 0.209, 0.8684, 0.4995, 0.9178, 0.4995, 0.9566, 0.4756, 0.9561, 0.4756, 0.9173, 0.9522, 0.9212, 0.9283, 0.9209, 0.9287, 0.8349, 0.9526, 0.8352, 0.3162, 0.7876, 0.2929, 0.7821, 0.313, 0.6964, 0.3363, 0.7019, 1.0, 0.07423, 0.9761, 0.07467, 0.9758, 0.0004412, 0.9997, 3.148e-08, 0.9274, 0.6851, 0.9041, 0.6906, 0.884, 0.6049, 0.9073, 0.5994, 0.9274, 0.6851, 0.9245, 0.7714, 0.9024, 0.7621, 0.9041, 0.6906, 0.2471, 0.9177, 0.2471, 0.9416, 0.2266, 0.9413, 0.2266, 0.9174, 0.1469, 0.8698, 0.1469, 0.914, 0.123, 0.9138, 0.123, 0.8695, 0.3162, 0.7876, 0.3179, 0.8591, 0.2958, 0.8684, 0.2929, 0.7821, 0.9522, 0.9212, 0.9526, 0.9851, 0.9287, 0.9848, 0.9283, 0.9209, 1.0, 0.07423, 0.9997, 0.1324, 0.9758, 0.1328, 0.9761, 0.07467, 0.4531, 0.9178, 0.4531, 0.9417, 0.4322, 0.9413, 0.4322, 0.9174, 0.9245, 0.7714, 0.9035, 0.8204, 0.884, 0.8066, 0.9024, 0.7621, 0.3179, 0.8591, 0.3363, 0.9036, 0.3168, 0.9174, 0.2958, 0.8684, 0.3602, 0.8865, 0.3602, 0.9253, 0.3363, 0.9248, 0.3363, 0.886, 0.9566, 0.2584, 0.9734, 0.2717, 0.9484, 0.2801, 0.7524, 0.9656, 0.7324, 0.956, 0.7503, 0.9429, 0.9566, 0.2584, 0.9484, 0.2801, 0.9329, 0.2584, 0.9566, 0.2584, 0.9329, 0.2584, 0.9484, 0.2366, 0.9566, 0.2584, 0.9484, 0.2366, 0.9734, 0.2448, 0.7524, 0.9656, 0.7503, 0.9429, 0.7735, 0.9563, 0.8848, 0.8906, 0.872, 0.8707, 0.8975, 0.8716, 0.8316, 0.9089, 0.81, 0.9068, 0.8179, 0.894, 0.105, 0.9253, 0.1007, 0.943, 0.08166, 0.9295, 0.123, 0.8857, 0.1178, 0.9053, 0.1029, 0.883, 0.7524, 0.9656, 0.7735, 0.9563, 0.77, 0.9777, 0.8848, 0.8906, 0.8975, 0.8716, 0.9081, 0.8949, 0.8316, 0.9089, 0.8179, 0.894, 0.8448, 0.894, 0.105, 0.9253, 0.08166, 0.9295, 0.09226, 0.9063, 0.7524, 0.9198, 0.77, 0.9073, 0.7735, 0.9294, 0.1803, 0.9787, 0.1604, 0.9731, 0.1827, 0.9581, 0.8084, 0.8723, 0.7964, 0.8584, 0.8179, 0.8505, 0.8542, 0.8723, 0.8311, 0.8725, 0.8448, 0.8505, 0.07953, 0.8872, 0.0667, 0.9072, 0.0615, 0.8845, 0.1404, 0.9602, 0.1362, 0.937, 0.1593, 0.9473, 0.1593, 0.9473, 0.1585, 0.922, 0.1784, 0.9348, 0.1593, 0.9473, 0.1362, 0.937, 0.1585, 0.922, 0.1362, 0.937, 0.1392, 0.9172, 0.1585, 0.922, 0.1585, 0.922, 0.1815, 0.9172, 0.1784, 0.9348, 0.8535, 0.8364, 0.8668, 0.8584, 0.8448, 0.8505, 0.8668, 0.8584, 0.8542, 0.8723, 0.8448, 0.8505, 0.8448, 0.8505, 0.8179, 0.8505, 0.8316, 0.8349, 0.8448, 0.8505, 0.8311, 0.8725, 0.8179, 0.8505, 0.8311, 0.8725, 0.8084, 0.8723, 0.8179, 0.8505, 0.1965, 0.9396, 0.1827, 0.9581, 0.1784, 0.9348, 0.1965, 0.9396, 0.1976, 0.9654, 0.1827, 0.9581, 0.9231, 0.8726, 0.9103, 0.8526, 0.9283, 0.8499, 0.1827, 0.9581, 0.1593, 0.9473, 0.1784, 0.9348, 0.1827, 0.9581, 0.1604, 0.9731, 0.1593, 0.9473, 0.1604, 0.9731, 0.1404, 0.9602, 0.1593, 0.9473, 0.7735, 0.9294, 0.7933, 0.9207, 0.792, 0.9427, 0.7735, 0.9294, 0.77, 0.9073, 0.7933, 0.9207, 0.1029, 0.883, 0.07953, 0.8872, 0.08385, 0.8695, 0.09226, 0.9063, 0.0667, 0.9072, 0.07953, 0.8872, 0.09226, 0.9063, 0.08166, 0.9295, 0.0667, 0.9072, 0.08166, 0.9295, 0.0615, 0.9268, 0.0667, 0.9072, 0.8448, 0.894, 0.8311, 0.8725, 0.8542, 0.8723, 0.8448, 0.894, 0.8179, 0.894, 0.8311, 0.8725, 0.8179, 0.894, 0.8084, 0.8723, 0.8311, 0.8725, 0.9081, 0.8949, 0.9231, 0.8726, 0.9283, 0.8922, 0.9081, 0.8949, 0.8975, 0.8716, 0.9231, 0.8726, 0.8975, 0.8716, 0.9103, 0.8526, 0.9231, 0.8726, 0.8869, 0.8484, 0.906, 0.8349, 0.9103, 0.8526, 0.77, 0.9777, 0.7735, 0.9563, 0.7933, 0.9642, 0.7735, 0.9563, 0.792, 0.9427, 0.7933, 0.9642, 0.1029, 0.883, 0.09226, 0.9063, 0.07953, 0.8872, 0.1029, 0.883, 0.1178, 0.9053, 0.09226, 0.9063, 0.1178, 0.9053, 0.105, 0.9253, 0.09226, 0.9063, 0.8668, 0.8853, 0.8448, 0.894, 0.8542, 0.8723, 0.08166, 0.9295, 0.1007, 0.943, 0.07511, 0.9439, 0.8535, 0.9068, 0.8316, 0.9089, 0.8448, 0.894, 0.8179, 0.894, 0.7964, 0.8853, 0.8084, 0.8723, 0.9147, 0.9093, 0.8891, 0.9084, 0.9081, 0.8949, 0.8891, 0.9084, 0.8848, 0.8906, 0.9081, 0.8949, 0.8975, 0.8716, 0.8869, 0.8484, 0.9103, 0.8526, 0.8975, 0.8716, 0.872, 0.8707, 0.8869, 0.8484, 0.872, 0.8707, 0.8668, 0.851, 0.8869, 0.8484, 0.7735, 0.9563, 0.7735, 0.9294, 0.792, 0.9427, 0.7735, 0.9563, 0.7503, 0.9429, 0.7735, 0.9294, 0.7503, 0.9429, 0.7524, 0.9198, 0.7735, 0.9294, 0.7324, 0.9291, 0.7446, 0.9071, 0.7524, 0.9198, 0.9734, 0.2448, 0.9484, 0.2366, 0.9637, 0.2228, 0.123, 0.928, 0.105, 0.9253, 0.1178, 0.9053, 0.9484, 0.2366, 0.9232, 0.2364, 0.9401, 0.221, 0.9484, 0.2366, 0.9329, 0.2584, 0.9232, 0.2364, 0.9329, 0.2584, 0.9137, 0.2581, 0.9232, 0.2364, 0.9329, 0.2584, 0.9232, 0.2799, 0.9137, 0.2581, 0.9329, 0.2584, 0.9484, 0.2801, 0.9232, 0.2799, 0.9484, 0.2801, 0.9401, 0.295, 0.9232, 0.2799, 0.7503, 0.9429, 0.7324, 0.9291, 0.7524, 0.9198, 0.7503, 0.9429, 0.7324, 0.956, 0.7324, 0.9291, 0.9734, 0.2717, 0.9566, 0.2584, 0.9734, 0.2448, 0.8668, 0.8934, 0.872, 0.8707, 0.8848, 0.8906, 0.9484, 0.2801, 0.9734, 0.2717, 0.9637, 0.2931, 0.7324, 0.956, 0.7524, 0.9656, 0.7446, 0.9775, 0.7155, 0.9446, 0.7324, 0.9578, 0.7073, 0.9662, 0.8164, 0.9674, 0.7964, 0.9577, 0.8143, 0.9446, 0.7155, 0.9446, 0.7073, 0.9662, 0.6918, 0.9445, 0.7155, 0.9446, 0.6918, 0.9445, 0.7073, 0.9227, 0.7155, 0.9446, 0.7073, 0.9227, 0.7324, 0.9309, 0.8164, 0.9674, 0.8143, 0.9446, 0.8376, 0.9581, 0.01803, 0.9253, 0.005197, 0.9053, 0.03075, 0.9063, 0.8785, 0.295, 0.8569, 0.2928, 0.8648, 0.2801, 0.4052, 0.9371, 0.4009, 0.9549, 0.3819, 0.9414, 0.4232, 0.8975, 0.418, 0.9172, 0.4031, 0.8949, 0.8164, 0.9674, 0.8376, 0.9581, 0.8341, 0.9795, 0.01803, 0.9253, 0.03075, 0.9063, 0.04135, 0.9295, 0.8785, 0.295, 0.8648, 0.2801, 0.8917, 0.2801, 0.4052, 0.9371, 0.3819, 0.9414, 0.3925, 0.9181, 0.8164, 0.9216, 0.8341, 0.9091, 0.8376, 0.9312, 0.9109, 0.9707, 0.891, 0.9652, 0.9133, 0.9502, 0.8553, 0.2584, 0.8433, 0.2445, 0.8648, 0.2366, 0.9011, 0.2584, 0.8781, 0.2586, 0.8917, 0.2366, 0.3798, 0.8991, 0.3669, 0.9191, 0.3617, 0.8964, 0.871, 0.9523, 0.8668, 0.929, 0.8899, 0.9394, 0.8899, 0.9394, 0.8891, 0.9141, 0.909, 0.9268, 0.8899, 0.9394, 0.8668, 0.929, 0.8891, 0.9141, 0.8668, 0.929, 0.8698, 0.9093, 0.8891, 0.9141, 0.8891, 0.9141, 0.9121, 0.9093, 0.909, 0.9268, 0.9004, 0.2225, 0.9137, 0.2445, 0.8917, 0.2366, 0.9137, 0.2445, 0.9011, 0.2584, 0.8917, 0.2366, 0.8917, 0.2366, 0.8648, 0.2366, 0.8785, 0.221, 0.8917, 0.2366, 0.8781, 0.2586, 0.8648, 0.2366, 0.8781, 0.2586, 0.8553, 0.2584, 0.8648, 0.2366, 0.9271, 0.9316, 0.9133, 0.9502, 0.909, 0.9268, 0.9271, 0.9316, 0.9282, 0.9574, 0.9133, 0.9502, 0.05631, 0.9072, 0.04348, 0.8872, 0.0615, 0.8845, 0.9133, 0.9502, 0.8899, 0.9394, 0.909, 0.9268, 0.9133, 0.9502, 0.891, 0.9652, 0.8899, 0.9394, 0.891, 0.9652, 0.871, 0.9523, 0.8899, 0.9394, 0.8376, 0.9312, 0.8573, 0.9225, 0.856, 0.9445, 0.8376, 0.9312, 0.8341, 0.9091, 0.8573, 0.9225, 0.4031, 0.8949, 0.3798, 0.8991, 0.3841, 0.8814, 0.3925, 0.9181, 0.3669, 0.9191, 0.3798, 0.8991, 0.3925, 0.9181, 0.3819, 0.9414, 0.3669, 0.9191, 0.3819, 0.9414, 0.3617, 0.9387, 0.3669, 0.9191, 0.8917, 0.2801, 0.8781, 0.2586, 0.9011, 0.2584, 0.8917, 0.2801, 0.8648, 0.2801, 0.8781, 0.2586, 0.8648, 0.2801, 0.8553, 0.2584, 0.8781, 0.2586, 0.04135, 0.9295, 0.05631, 0.9072, 0.0615, 0.9268, 0.04135, 0.9295, 0.03075, 0.9063, 0.05631, 0.9072, 0.03075, 0.9063, 0.04348, 0.8872, 0.05631, 0.9072, 0.02016, 0.883, 0.03916, 0.8695, 0.04348, 0.8872, 0.8341, 0.9795, 0.8376, 0.9581, 0.8573, 0.966, 0.8376, 0.9581, 0.856, 0.9445, 0.8573, 0.966, 0.4031, 0.8949, 0.3925, 0.9181, 0.3798, 0.8991, 0.4031, 0.8949, 0.418, 0.9172, 0.3925, 0.9181, 0.418, 0.9172, 0.4052, 0.9371, 0.3925, 0.9181, 0.9137, 0.2714, 0.8917, 0.2801, 0.9011, 0.2584, 0.3819, 0.9414, 0.4009, 0.9549, 0.3753, 0.9558, 0.9004, 0.2929, 0.8785, 0.295, 0.8917, 0.2801, 0.8648, 0.2801, 0.8433, 0.2714, 0.8553, 0.2584, 0.0479, 0.9439, 0.02234, 0.943, 0.04135, 0.9295, 0.02234, 0.943, 0.01803, 0.9253, 0.04135, 0.9295, 0.03075, 0.9063, 0.02016, 0.883, 0.04348, 0.8872, 0.03075, 0.9063, 0.005197, 0.9053, 0.02016, 0.883, 0.005197, 0.9053, -1.723e-08, 0.8857, 0.02016, 0.883, 0.8376, 0.9581, 0.8376, 0.9312, 0.856, 0.9445, 0.8376, 0.9581, 0.8143, 0.9446, 0.8376, 0.9312, 0.8143, 0.9446, 0.8164, 0.9216, 0.8376, 0.9312, 0.7964, 0.9309, 0.8086, 0.9089, 0.8164, 0.9216, 0.7324, 0.9309, 0.7073, 0.9227, 0.7227, 0.9089, 0.4232, 0.9399, 0.4052, 0.9371, 0.418, 0.9172, 0.7073, 0.9227, 0.6821, 0.9225, 0.699, 0.9071, 0.7073, 0.9227, 0.6918, 0.9445, 0.6821, 0.9225, 0.6918, 0.9445, 0.6726, 0.9442, 0.6821, 0.9225, 0.6918, 0.9445, 0.6821, 0.966, 0.6726, 0.9442, 0.6918, 0.9445, 0.7073, 0.9662, 0.6821, 0.966, 0.7073, 0.9662, 0.699, 0.9811, 0.6821, 0.966, 0.8143, 0.9446, 0.7964, 0.9309, 0.8164, 0.9216, 0.8143, 0.9446, 0.7964, 0.9577, 0.7964, 0.9309, 0.7324, 0.9578, 0.7155, 0.9446, 0.7324, 0.9309, -1.575e-08, 0.928, 0.005197, 0.9053, 0.01803, 0.9253, 0.7073, 0.9662, 0.7324, 0.9578, 0.7227, 0.9793, 0.7964, 0.9577, 0.8164, 0.9674, 0.8086, 0.9793])
me_cube_002.materials.append(mat_text)
me_cube_002.update()

# ---- objects
ob_cube_001 = bpy.data.objects.new('Cube.001', me_cube_002)

# ---- transforms, parenting, visibility, modifiers, constraints
ob_cube_001.location = (0.0, 0.0, 0.0)
_m = ob_cube_001.modifiers.new('Smooth by Angle', 'NODES')
_m.node_group = ng_smooth_by_angle
_m.use_pin_to_last = True
_m.show_group_selector = False

# ---- collection membership
col_collection.objects.link(ob_cube_001)

# ---- scene / render settings (as saved in the file)
scene.frame_start = 1; scene.frame_end = 250; scene.frame_set(1)
scene.render.engine = 'CYCLES'
scene.cycles.bake_type = 'DIFFUSE'
bpy.context.view_layer.update()

# ---- added for rendering (the .blend has no active camera and no usable light): camera, sun
cam_auto = bpy.data.cameras.new('AutoCamera')
cam_auto.lens = 50.0
cam_auto.sensor_width = 36.0
cam_auto.clip_end = 1000.0
ob_auto_camera = bpy.data.objects.new('AutoCamera', cam_auto)
scene.collection.objects.link(ob_auto_camera)
ob_auto_camera.location = (7.22533, -8.70224, 8.41063)
ob_auto_camera.rotation_euler = (1.09748, -7.21219e-08, 0.694738)
scene.camera = ob_auto_camera
light_auto_sun = bpy.data.lights.new('AutoSun', 'SUN')
light_auto_sun.energy = 3.0
light_auto_sun.angle = 0.0523599
ob_auto_sun = bpy.data.objects.new('AutoSun', light_auto_sun)
scene.collection.objects.link(ob_auto_sun)
ob_auto_sun.rotation_euler = (0.872665, 0.174533, 0.523599)
bpy.context.view_layer.update()
